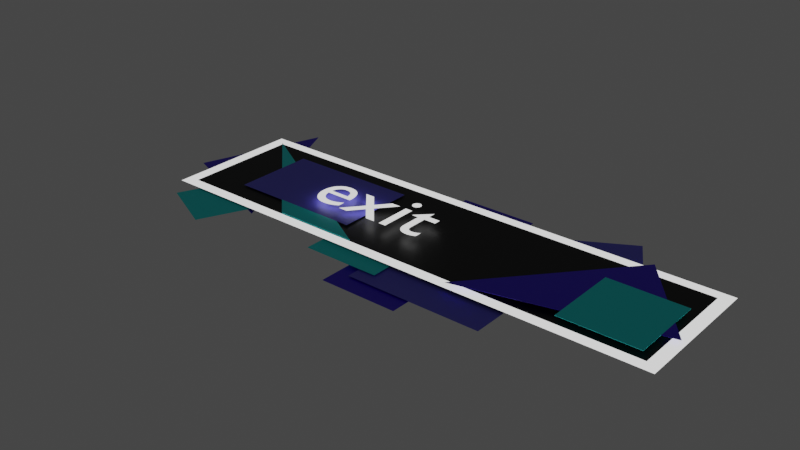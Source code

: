 # Source: exit.blend  (saved by Blender 3.0.42; exported with 4.5.12 LTS)
import bpy
from mathutils import Matrix  # noqa: F401  (used for matrix-valued properties, if any)

bpy.ops.wm.read_factory_settings(use_empty=True)
scene = bpy.context.scene
scene.name = 'Scene'

# ---- collections
col_collection = bpy.data.collections.new('Collection'); scene.collection.children.link(col_collection)

# ---- materials (node trees are filled in below, after node groups)
mat_base = bpy.data.materials.new('base')
mat_base.use_transparent_shadow = False
mat_texte = bpy.data.materials.new('texte')
mat_texte.use_transparent_shadow = False
mat_bleu_clair = bpy.data.materials.new('bleu clair')
mat_bleu_clair.use_transparent_shadow = False
mat_bleu_fonc = bpy.data.materials.new('bleu foncé')
mat_bleu_fonc.alpha_threshold = 0.0
mat_bleu_fonc.use_transparent_shadow = False
mat_bleu_fonc.line_color = (0.0, 0.0, 0.0, 1.0)
mat_bleu_pale = bpy.data.materials.new('bleu pale')
mat_bleu_pale.use_transparent_shadow = False

# ---- material node trees
mat_base.use_nodes = True; mat_base.node_tree.nodes.clear()
_N = mat_base.node_tree.nodes; _L = mat_base.node_tree.links
n0 = _N.new('ShaderNodeBsdfPrincipled'); n0.name = 'Principled BSDF'; n0.location = (10, 300)
n0.distribution = 'GGX'
n0.subsurface_method = 'RANDOM_WALK_SKIN'
n0.inputs[0].default_value = (0.0, 0.0, 0.0, 1.0)
n0.inputs[3].default_value = 1.45
n0.inputs[27].default_value = (0.0, 0.0, 0.0, 1.0)
n0.inputs[28].default_value = 1.0
n1 = _N.new('ShaderNodeOutputMaterial'); n1.name = 'Material Output'; n1.location = (300, 300)
_L.new(n0.outputs[0], n1.inputs[0])
n1.is_active_output = True
mat_texte.use_nodes = True; mat_texte.node_tree.nodes.clear()
_N = mat_texte.node_tree.nodes; _L = mat_texte.node_tree.links
n0 = _N.new('ShaderNodeBsdfPrincipled'); n0.name = 'Principled BSDF'; n0.location = (10, 300)
n0.distribution = 'GGX'
n0.subsurface_method = 'RANDOM_WALK_SKIN'
n0.inputs[3].default_value = 1.45
n0.inputs[28].default_value = 1.0
n1 = _N.new('ShaderNodeOutputMaterial'); n1.name = 'Material Output'; n1.location = (300, 300)
_L.new(n0.outputs[0], n1.inputs[0])
n1.is_active_output = True
mat_bleu_clair.use_nodes = True; mat_bleu_clair.node_tree.nodes.clear()
_N = mat_bleu_clair.node_tree.nodes; _L = mat_bleu_clair.node_tree.links
n0 = _N.new('ShaderNodeBsdfPrincipled'); n0.name = 'Principled BSDF'; n0.location = (10, 300)
n0.distribution = 'GGX'
n0.subsurface_method = 'RANDOM_WALK_SKIN'
n0.inputs[0].default_value = (0.0, 1.0, 1.0, 1.0)
n0.inputs[3].default_value = 1.45
n0.inputs[27].default_value = (0.0, 0.0, 0.0, 1.0)
n0.inputs[28].default_value = 1.0
n1 = _N.new('ShaderNodeOutputMaterial'); n1.name = 'Material Output'; n1.location = (371, 299)
_L.new(n0.outputs[0], n1.inputs[0])
n1.is_active_output = True
mat_bleu_fonc.use_nodes = True; mat_bleu_fonc.node_tree.nodes.clear()
_N = mat_bleu_fonc.node_tree.nodes; _L = mat_bleu_fonc.node_tree.links
n0 = _N.new('ShaderNodeOutputMaterial'); n0.name = 'Material Output'; n0.location = (300, 300)
n1 = _N.new('ShaderNodeBsdfPrincipled'); n1.name = 'Principled BSDF'; n1.location = (-22, 298)
n1.distribution = 'GGX'
n1.subsurface_method = 'RANDOM_WALK_SKIN'
n1.inputs[0].default_value = (0.04197, 0.0, 0.8, 1.0)
n1.inputs[2].default_value = 0.4
n1.inputs[3].default_value = 1.45
n1.inputs[27].default_value = (0.0, 0.0, 0.0, 1.0)
n1.inputs[28].default_value = 1.0
_L.new(n1.outputs[0], n0.inputs[0])
n0.is_active_output = True
mat_bleu_pale.use_nodes = True; mat_bleu_pale.node_tree.nodes.clear()
_N = mat_bleu_pale.node_tree.nodes; _L = mat_bleu_pale.node_tree.links
n0 = _N.new('ShaderNodeBsdfPrincipled'); n0.name = 'Principled BSDF'; n0.location = (10, 300)
n0.distribution = 'GGX'
n0.subsurface_method = 'RANDOM_WALK_SKIN'
n0.inputs[0].default_value = (0.1453, 0.1403, 0.8, 1.0)
n0.inputs[3].default_value = 1.45
n0.inputs[27].default_value = (0.0, 0.0, 0.0, 1.0)
n0.inputs[28].default_value = 1.0
n1 = _N.new('ShaderNodeOutputMaterial'); n1.name = 'Material Output'; n1.location = (300, 300)
_L.new(n0.outputs[0], n1.inputs[0])
n1.is_active_output = True

# ---- world
world_world = bpy.data.worlds.new('World'); scene.world = world_world
world_world.use_nodes = True; world_world.node_tree.nodes.clear()
_N = world_world.node_tree.nodes; _L = world_world.node_tree.links
n0 = _N.new('ShaderNodeOutputWorld'); n0.name = 'World Output'; n0.location = (300, 300)
n1 = _N.new('ShaderNodeBackground'); n1.name = 'Background'; n1.location = (10, 300)
n1.inputs[0].default_value = (0.05088, 0.05088, 0.05088, 1.0)
_L.new(n1.outputs[0], n0.inputs[0])
n0.is_active_output = True
world_world.color = (0.05088, 0.05088, 0.05088)
world_world.use_sun_shadow = False
world_world.sun_shadow_jitter_overblur = 0.0

# ---- meshes
me_cube_001 = bpy.data.meshes.new('Cube.001')
me_cube_001.from_pydata([(-1.0, -1.0, -1.0), (-0.9529, -0.847, 1.0), (-1.0, 1.0, -1.0), (-0.9529, 0.847, 1.0), (1.0, -1.0, -1.0), (0.9529, -0.847, 1.0), (1.0, 1.0, -1.0), (0.9529, 0.847, 1.0)], [], [(0, 1, 3, 2), (2, 3, 7, 6), (6, 7, 5, 4), (4, 5, 1, 0), (2, 6, 4, 0), (7, 3, 1, 5)])
me_cube_001.polygons.foreach_set('material_index', [1, 1, 1, 1, 0, 0])
_uv = me_cube_001.uv_layers.new(name='CarteUV')
_uv.uv.foreach_set('vector', [0.375, 0.0, 0.625, 0.0, 0.625, 0.25, 0.375, 0.25, 0.375, 0.25, 0.625, 0.25, 0.625, 0.5, 0.375, 0.5, 0.375, 0.5, 0.625, 0.5, 0.625, 0.75, 0.375, 0.75, 0.375, 0.75, 0.625, 0.75, 0.625, 1.0, 0.375, 1.0, 0.125, 0.5, 0.375, 0.5, 0.375, 0.75, 0.125, 0.75, 0.625, 0.5, 0.875, 0.5, 0.875, 0.75, 0.625, 0.75])
me_cube_001.materials.append(mat_base)
me_cube_001.materials.append(mat_texte)
me_cube_001.use_remesh_fix_poles = True
me_cube_001.use_remesh_preserve_attributes = False
me_cube_001.update()
me_cube_013 = bpy.data.meshes.new('Cube.013')
me_cube_013.from_pydata([(-1.0, -1.0, -1.0), (-1.0, -1.0, 1.0), (-1.0, 1.0, -1.0), (-1.0, 1.0, 1.0), (1.0, -1.0, -1.0), (1.0, -1.0, 1.0), (1.0, 1.0, -1.0), (1.0, 1.0, 1.0)], [], [(0, 1, 3, 2), (2, 3, 7, 6), (6, 7, 5, 4), (4, 5, 1, 0), (2, 6, 4, 0), (7, 3, 1, 5)])
_uv = me_cube_013.uv_layers.new(name='CarteUV')
_uv.uv.foreach_set('vector', [0.375, 0.0, 0.625, 0.0, 0.625, 0.25, 0.375, 0.25, 0.375, 0.25, 0.625, 0.25, 0.625, 0.5, 0.375, 0.5, 0.375, 0.5, 0.625, 0.5, 0.625, 0.75, 0.375, 0.75, 0.375, 0.75, 0.625, 0.75, 0.625, 1.0, 0.375, 1.0, 0.125, 0.5, 0.375, 0.5, 0.375, 0.75, 0.125, 0.75, 0.625, 0.5, 0.875, 0.5, 0.875, 0.75, 0.625, 0.75])
me_cube_013.materials.append(mat_bleu_clair)
me_cube_013.use_remesh_fix_poles = True
me_cube_013.use_remesh_preserve_attributes = False
me_cube_013.update()
me_cube_002 = bpy.data.meshes.new('Cube.002')
me_cube_002.from_pydata([(-1.0, -1.0, -1.0), (-1.0, -1.0, 1.0), (-1.0, 1.0, -1.0), (-1.0, 1.0, 1.0), (1.0, -1.0, -1.0), (1.0, -1.0, 1.0), (1.0, 1.0, -1.0), (1.0, 1.0, 1.0)], [], [(0, 1, 3, 2), (2, 3, 7, 6), (6, 7, 5, 4), (4, 5, 1, 0), (2, 6, 4, 0), (7, 3, 1, 5)])
_uv = me_cube_002.uv_layers.new(name='CarteUV')
_uv.uv.foreach_set('vector', [0.375, 0.0, 0.625, 0.0, 0.625, 0.25, 0.375, 0.25, 0.375, 0.25, 0.625, 0.25, 0.625, 0.5, 0.375, 0.5, 0.375, 0.5, 0.625, 0.5, 0.625, 0.75, 0.375, 0.75, 0.375, 0.75, 0.625, 0.75, 0.625, 1.0, 0.375, 1.0, 0.125, 0.5, 0.375, 0.5, 0.375, 0.75, 0.125, 0.75, 0.625, 0.5, 0.875, 0.5, 0.875, 0.75, 0.625, 0.75])
me_cube_002.materials.append(mat_bleu_clair)
me_cube_002.use_remesh_fix_poles = True
me_cube_002.use_remesh_preserve_attributes = False
me_cube_002.update()
me_cube_003 = bpy.data.meshes.new('Cube.003')
me_cube_003.from_pydata([(0.0, -1.0, -1.0), (0.0, -1.0, 1.0), (-1.0, 1.0, -1.0), (-1.0, 1.0, 1.0), (1.0, 1.0, -1.0), (1.0, 1.0, 1.0)], [], [(0, 1, 3, 2), (2, 3, 5, 4), (4, 5, 1, 0), (2, 4, 0), (5, 3, 1)])
_uv = me_cube_003.uv_layers.new(name='CarteUV')
_uv.uv.foreach_set('vector', [0.375, 0.0, 0.625, 0.0, 0.625, 0.25, 0.375, 0.25, 0.375, 0.25, 0.625, 0.25, 0.625, 0.5, 0.375, 0.5, 0.375, 0.5, 0.625, 0.5, 0.625, 0.75, 0.375, 0.75, 0.125, 0.5, 0.375, 0.5, 0.125, 0.75, 0.625, 0.5, 0.875, 0.5, 0.625, 0.75])
me_cube_003.materials.append(mat_bleu_fonc)
me_cube_003.use_remesh_fix_poles = True
me_cube_003.use_remesh_preserve_attributes = False
me_cube_003.update()
me_cube_012 = bpy.data.meshes.new('Cube.012')
me_cube_012.from_pydata([(-1.0, -1.0, -1.0), (-1.0, -1.0, 1.0), (-1.0, 1.0, -1.0), (-1.0, 1.0, 1.0), (1.0, -1.0, -1.0), (1.0, -1.0, 1.0), (1.0, 1.0, -1.0), (1.0, 1.0, 1.0)], [], [(0, 1, 3, 2), (2, 3, 7, 6), (6, 7, 5, 4), (4, 5, 1, 0), (2, 6, 4, 0), (7, 3, 1, 5)])
_uv = me_cube_012.uv_layers.new(name='CarteUV')
_uv.uv.foreach_set('vector', [0.375, 0.0, 0.625, 0.0, 0.625, 0.25, 0.375, 0.25, 0.375, 0.25, 0.625, 0.25, 0.625, 0.5, 0.375, 0.5, 0.375, 0.5, 0.625, 0.5, 0.625, 0.75, 0.375, 0.75, 0.375, 0.75, 0.625, 0.75, 0.625, 1.0, 0.375, 1.0, 0.125, 0.5, 0.375, 0.5, 0.375, 0.75, 0.125, 0.75, 0.625, 0.5, 0.875, 0.5, 0.875, 0.75, 0.625, 0.75])
me_cube_012.materials.append(mat_bleu_pale)
me_cube_012.use_remesh_fix_poles = True
me_cube_012.use_remesh_preserve_attributes = False
me_cube_012.update()
me_cube_005 = bpy.data.meshes.new('Cube.005')
me_cube_005.from_pydata([(-1.803, 0.3077, -1.0), (-1.803, 0.3077, 1.0), (4.009, 1.623, -1.0), (4.009, 1.623, 1.0), (5.394, 0.009228, -1.0), (5.394, 0.009228, 1.0)], [], [(0, 1, 3, 2), (2, 3, 5, 4), (4, 5, 1, 0), (2, 4, 0), (3, 1, 5)])
_uv = me_cube_005.uv_layers.new(name='CarteUV')
_uv.uv.foreach_set('vector', [0.375, 0.0, 0.625, 0.0, 0.625, 0.25, 0.375, 0.25, 0.375, 0.5, 0.625, 0.5, 0.625, 0.75, 0.375, 0.75, 0.375, 0.75, 0.625, 0.75, 0.625, 1.0, 0.375, 1.0, 0.375, 0.5, 0.375, 0.75, 0.125, 0.75, 0.875, 0.5, 0.875, 0.75, 0.625, 0.75])
me_cube_005.materials.append(mat_bleu_fonc)
me_cube_005.use_remesh_fix_poles = True
me_cube_005.use_remesh_preserve_attributes = False
me_cube_005.update()
me_cube_006 = bpy.data.meshes.new('Cube.006')
me_cube_006.from_pydata([(-1.0, -1.0, -1.0), (-1.0, -1.0, 1.0), (-1.0, 1.0, -1.0), (-1.0, 1.0, 1.0), (1.0, -1.0, -1.0), (1.0, -1.0, 1.0), (1.0, 1.0, -1.0), (1.0, 1.0, 1.0)], [], [(0, 1, 3, 2), (2, 3, 7, 6), (6, 7, 5, 4), (4, 5, 1, 0), (2, 6, 4, 0), (7, 3, 1, 5)])
_uv = me_cube_006.uv_layers.new(name='CarteUV')
_uv.uv.foreach_set('vector', [0.375, 0.0, 0.625, 0.0, 0.625, 0.25, 0.375, 0.25, 0.375, 0.25, 0.625, 0.25, 0.625, 0.5, 0.375, 0.5, 0.375, 0.5, 0.625, 0.5, 0.625, 0.75, 0.375, 0.75, 0.375, 0.75, 0.625, 0.75, 0.625, 1.0, 0.375, 1.0, 0.125, 0.5, 0.375, 0.5, 0.375, 0.75, 0.125, 0.75, 0.625, 0.5, 0.875, 0.5, 0.875, 0.75, 0.625, 0.75])
me_cube_006.materials.append(mat_bleu_fonc)
me_cube_006.use_remesh_fix_poles = True
me_cube_006.use_remesh_preserve_attributes = False
me_cube_006.update()
me_cube_009 = bpy.data.meshes.new('Cube.009')
me_cube_009.from_pydata([(-1.0, -1.0, -1.0), (-1.0, -1.0, 1.0), (-3.781, 0.3613, -1.943e-05), (1.0, -1.0, -1.0), (1.0, -1.0, 1.0)], [], [(0, 1, 2), (2, 4, 3), (3, 4, 1, 0), (2, 3, 0), (2, 1, 4)])
_uv = me_cube_009.uv_layers.new(name='CarteUV')
_uv.uv.foreach_set('vector', [0.375, 0.0, 0.625, 0.0, 0.375, 0.25, 0.625, 0.5, 0.625, 0.75, 0.375, 0.75, 0.375, 0.75, 0.625, 0.75, 0.625, 1.0, 0.375, 1.0, 0.375, 0.5, 0.375, 0.75, 0.125, 0.75, 0.875, 0.5, 0.875, 0.75, 0.625, 0.75])
me_cube_009.materials.append(mat_bleu_clair)
me_cube_009.use_remesh_fix_poles = True
me_cube_009.use_remesh_preserve_attributes = False
me_cube_009.update()
me_cube_010 = bpy.data.meshes.new('Cube.010')
me_cube_010.from_pydata([(-1.0, -1.0, -1.0), (-1.0, -1.0, 1.0), (-1.0, 1.0, -1.0), (-1.0, 1.0, 1.0), (1.0, -1.0, -1.0), (1.0, -1.0, 1.0), (1.0, 1.0, -1.0), (1.0, 1.0, 1.0)], [], [(0, 1, 3, 2), (2, 3, 7, 6), (6, 7, 5, 4), (4, 5, 1, 0), (2, 6, 4, 0), (7, 3, 1, 5)])
me_cube_010.polygons.foreach_set('use_smooth', [True] * 6)
_uv = me_cube_010.uv_layers.new(name='CarteUV')
_uv.uv.foreach_set('vector', [0.375, 0.0, 0.625, 0.0, 0.625, 0.25, 0.375, 0.25, 0.375, 0.25, 0.625, 0.25, 0.625, 0.5, 0.375, 0.5, 0.375, 0.5, 0.625, 0.5, 0.625, 0.75, 0.375, 0.75, 0.375, 0.75, 0.625, 0.75, 0.625, 1.0, 0.375, 1.0, 0.125, 0.5, 0.375, 0.5, 0.375, 0.75, 0.125, 0.75, 0.625, 0.5, 0.875, 0.5, 0.875, 0.75, 0.625, 0.75])
me_cube_010.materials.append(mat_bleu_pale)
me_cube_010.use_remesh_fix_poles = True
me_cube_010.use_remesh_preserve_attributes = False
me_cube_010.update()
me_cube_004 = bpy.data.meshes.new('Cube.004')
me_cube_004.from_pydata([(-1.0, -1.0, -1.0), (-1.0, -1.0, 1.0), (-1.0, 1.0, -1.0), (-1.0, 1.0, 1.0), (1.0, -1.0, -1.0), (1.0, -1.0, 1.0), (1.0, 1.0, -1.0), (1.0, 1.0, 1.0)], [], [(0, 1, 3, 2), (2, 3, 7, 6), (6, 7, 5, 4), (4, 5, 1, 0), (2, 6, 4, 0), (7, 3, 1, 5)])
_uv = me_cube_004.uv_layers.new(name='CarteUV')
_uv.uv.foreach_set('vector', [0.375, 0.0, 0.625, 0.0, 0.625, 0.25, 0.375, 0.25, 0.375, 0.25, 0.625, 0.25, 0.625, 0.5, 0.375, 0.5, 0.375, 0.5, 0.625, 0.5, 0.625, 0.75, 0.375, 0.75, 0.375, 0.75, 0.625, 0.75, 0.625, 1.0, 0.375, 1.0, 0.125, 0.5, 0.375, 0.5, 0.375, 0.75, 0.125, 0.75, 0.625, 0.5, 0.875, 0.5, 0.875, 0.75, 0.625, 0.75])
me_cube_004.materials.append(mat_bleu_clair)
me_cube_004.use_remesh_fix_poles = True
me_cube_004.use_remesh_preserve_attributes = False
me_cube_004.update()
me_cube_007 = bpy.data.meshes.new('Cube.007')
me_cube_007.from_pydata([(-1.0, -1.0, -1.0), (-1.0, -1.0, 1.0), (-1.0, 1.0, -1.0), (-1.0, 1.0, 1.0), (1.0, -1.0, -1.0), (1.0, -1.0, 1.0), (1.0, 1.0, -1.0), (1.0, 1.0, 1.0)], [], [(0, 1, 3, 2), (2, 3, 7, 6), (6, 7, 5, 4), (4, 5, 1, 0), (2, 6, 4, 0), (7, 3, 1, 5)])
_uv = me_cube_007.uv_layers.new(name='CarteUV')
_uv.uv.foreach_set('vector', [0.375, 0.0, 0.625, 0.0, 0.625, 0.25, 0.375, 0.25, 0.375, 0.25, 0.625, 0.25, 0.625, 0.5, 0.375, 0.5, 0.375, 0.5, 0.625, 0.5, 0.625, 0.75, 0.375, 0.75, 0.375, 0.75, 0.625, 0.75, 0.625, 1.0, 0.375, 1.0, 0.125, 0.5, 0.375, 0.5, 0.375, 0.75, 0.125, 0.75, 0.625, 0.5, 0.875, 0.5, 0.875, 0.75, 0.625, 0.75])
me_cube_007.materials.append(mat_bleu_pale)
me_cube_007.use_remesh_fix_poles = True
me_cube_007.use_remesh_preserve_attributes = False
me_cube_007.update()

# ---- curves / text
txt_texte = bpy.data.curves.new('Texte', 'FONT')
txt_texte.dimensions = '2D'
txt_texte.body = 'exit'
txt_texte.materials.append(mat_texte)

# ---- objects
ob_cube = bpy.data.objects.new('Cube', me_cube_001)
ob_cube_001 = bpy.data.objects.new('Cube.001', me_cube_013)
ob_cube_002 = bpy.data.objects.new('Cube.002', me_cube_002)
ob_cube_003 = bpy.data.objects.new('Cube.003', me_cube_003)
ob_cube_004 = bpy.data.objects.new('Cube.004', me_cube_012)
ob_cube_005 = bpy.data.objects.new('Cube.005', me_cube_005)
ob_cube_006 = bpy.data.objects.new('Cube.006', me_cube_006)
ob_cube_009 = bpy.data.objects.new('Cube.009', me_cube_009)
ob_cube_010 = bpy.data.objects.new('Cube.010', me_cube_010)
ob_texte = bpy.data.objects.new('Texte', txt_texte)
ob_cube_007 = bpy.data.objects.new('Cube.007', me_cube_004)
ob_cube_008 = bpy.data.objects.new('Cube.008', me_cube_007)

# ---- transforms, parenting, visibility, modifiers, constraints
ob_cube.location = (0.0, 0.0, 0.0)
ob_cube.scale = (1.68, 0.4479, 0.001)
ob_cube_001.location = (-0.1932, -0.3226, -0.01)
ob_cube_001.scale = (0.25, 0.25, 0.001)
ob_cube_002.location = (1.314, -0.102, 0.03)
ob_cube_002.scale = (0.25, 0.25, 0.001)
ob_cube_003.location = (-1.543, -0.02648, -0.02)
ob_cube_003.rotation_euler = (0.0, -0.0, -1.142)
ob_cube_003.scale = (0.6182, 0.296, 0.001)
ob_cube_004.location = (-0.8685, 0.01155, 0.01)
ob_cube_004.scale = (0.4352, -0.2662, 0.001)
ob_cube_005.location = (0.7794, -0.4671, 0.03)
ob_cube_005.rotation_euler = (0.0, -0.0, 0.3391)
ob_cube_005.scale = (0.1739, 0.4427, 0.0006237)
ob_cube_006.location = (0.1022, -0.1174, -0.03)
ob_cube_006.scale = (0.25, 0.6462, 0.001)
ob_cube_009.location = (-0.567, 0.1777, 0.01)
ob_cube_009.scale = (0.2742, 0.5598, 0.001097)
ob_cube_010.location = (0.896, 0.4417, -0.01)
ob_cube_010.rotation_euler = (-2.991e-08, 7.731e-09, -1.056)
ob_cube_010.scale = (0.1318, 0.2054, 0.001)
ob_texte.location = (-0.8325, -0.1731, 0.05)
ob_texte.scale = (0.5525, 0.5525, 0.5525)
ob_cube_007.location = (-1.204, -0.2662, -0.01)
ob_cube_007.rotation_euler = (5.423e-09, -2.484e-08, -0.4299)
ob_cube_007.scale = (0.2057, 0.4376, 0.001)
ob_cube_008.location = (0.3756, -0.386, -0.02)
ob_cube_008.scale = (0.4352, -0.2662, 0.001)

# ---- collection membership
col_collection.objects.link(ob_cube)
col_collection.objects.link(ob_cube_001)
col_collection.objects.link(ob_cube_002)
col_collection.objects.link(ob_cube_003)
col_collection.objects.link(ob_cube_004)
col_collection.objects.link(ob_cube_005)
col_collection.objects.link(ob_cube_006)
col_collection.objects.link(ob_cube_009)
col_collection.objects.link(ob_cube_010)
col_collection.objects.link(ob_texte)
col_collection.objects.link(ob_cube_007)
col_collection.objects.link(ob_cube_008)

# ---- scene / render settings (as saved in the file)
scene.frame_start = 1; scene.frame_end = 250; scene.frame_set(1)
scene.render.engine = 'BLENDER_EEVEE_NEXT'
scene.cycles.sampling_pattern = 'TABULATED_SOBOL'
scene.cycles.use_light_tree = False
scene.view_settings.view_transform = 'Filmic'
bpy.context.view_layer.update()

# ---- added for rendering (the .blend has no active camera): camera
cam_auto = bpy.data.cameras.new('AutoCamera')
cam_auto.lens = 50.0
cam_auto.sensor_width = 36.0
cam_auto.clip_end = 1000.0
ob_auto_camera = bpy.data.objects.new('AutoCamera', cam_auto)
scene.collection.objects.link(ob_auto_camera)
ob_auto_camera.location = (3.51584, -4.50505, 2.97793)
ob_auto_camera.rotation_euler = (1.09748, -7.21219e-08, 0.694738)
scene.camera = ob_auto_camera
bpy.context.view_layer.update()
